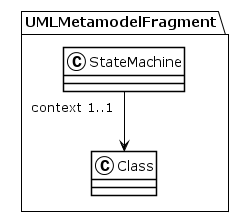

The diagram above was rendered by PlantUML. Its source (embedded in the PNG):
@startuml
!theme plain
package UMLMetamodelFragment {
class StateMachine {
}
StateMachine "context 1..1" --> Class
class Class {
}
}
@enduml